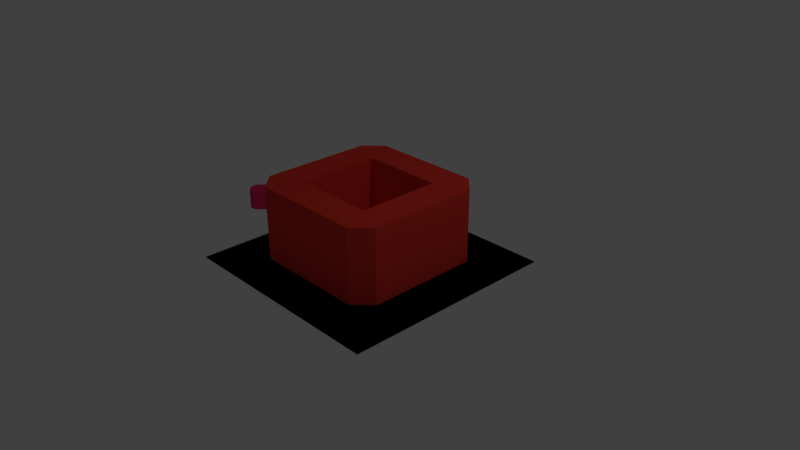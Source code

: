 # Source: Barcelona.blend  (saved by Blender 2.79.0; exported with 4.5.12 LTS)
import bpy
from mathutils import Matrix  # noqa: F401  (used for matrix-valued properties, if any)

bpy.ops.wm.read_factory_settings(use_empty=True)
scene = bpy.context.scene
scene.name = 'Scene'

# ---- collections
col_collection_1 = bpy.data.collections.new('Collection 1'); scene.collection.children.link(col_collection_1)
col_collection_20 = bpy.data.collections.new('Collection 20'); scene.collection.children.link(col_collection_20)

# ---- materials (node trees are filled in below, after node groups)
mat_street2 = bpy.data.materials.new('Street2')
mat_street2.alpha_threshold = 0.0
mat_street2.use_transparent_shadow = False
mat_street2.diffuse_color = (0.02928, 0.02516, 0.03305, 1.0)
mat_street2.roughness = 0.5
mat_playermat = bpy.data.materials.new('PlayerMat')
mat_playermat.alpha_threshold = 0.0
mat_playermat.use_transparent_shadow = False
mat_playermat.diffuse_color = (0.8, 0.03283, 0.1316, 1.0)
mat_playermat.roughness = 0.5
mat_building2 = bpy.data.materials.new('Building2')
mat_building2.alpha_threshold = 0.0
mat_building2.use_transparent_shadow = False
mat_building2.diffuse_color = (0.8, 0.04617, 0.03058, 1.0)
mat_building2.roughness = 0.5
mat_building2.line_color = (0.0, 0.0, 0.0, 1.0)
mat_inside = bpy.data.materials.new('Inside')
mat_inside.alpha_threshold = 0.0
mat_inside.use_transparent_shadow = False
mat_inside.diffuse_color = (0.8, 0.1611, 0.03782, 1.0)
mat_inside.roughness = 0.5

# ---- material node trees

# ---- world
world_world = bpy.data.worlds.new('World'); scene.world = world_world
world_world.color = (0.05088, 0.05088, 0.05088)
world_world.use_sun_shadow = False
world_world.sun_shadow_jitter_overblur = 0.0
world_world.cycles.sampling_method = 'MANUAL'

# ---- cameras
cam_camera = bpy.data.cameras.new('Camera')
cam_camera.clip_end = 100.0
cam_camera.lens = 35.0
cam_camera.sensor_width = 32.0
cam_camera.sensor_height = 18.0
cam_camera.ortho_scale = 7.314
cam_camera.dof.focus_distance = 0.0
cam_camera.dof.aperture_fstop = 128.0

# ---- lights
light_lamp = bpy.data.lights.new('Lamp', 'POINT')
light_lamp.transmission_factor = 0.0
light_lamp.cutoff_distance = 30.0
light_lamp.energy = 100.0
light_lamp.shadow_buffer_clip_start = 1.001
light_lamp.shadow_soft_size = 0.1
light_lamp.shadow_maximum_resolution = 0.006
light_lamp.use_absolute_resolution = True

# ---- meshes
me_plane = bpy.data.meshes.new('Plane')
me_plane.from_pydata([(1.907e-06, 0.0, 0.0), (-1.253, 0.0, 0.0), (1.907e-06, -1.253, 0.0), (-1.505, -1.505, -0.08155), (1.907e-06, -1.505, -0.08155), (-1.253, 0.0, -0.08155), (-1.505, 0.0, -0.08155), (1.907e-06, -1.253, -0.08155), (-1.505, -0.8142, -0.08155), (-1.253, -0.8142, -0.08155), (1.907e-06, -0.8142, 0.0), (-1.253, -0.8142, 0.0), (-0.8142, 0.0, 0.0), (-0.8142, -1.253, 0.0), (-0.8142, -1.505, -0.08155), (-0.8142, -1.253, -0.08155), (-0.8142, -0.8142, 0.0)], [], [(16, 10, 0, 12), (11, 1, 5, 9), (8, 9, 5, 6), (14, 4, 7, 15), (13, 2, 10, 16), (13, 16, 11), (2, 13, 15, 7), (11, 16, 12, 1), (8, 3, 14, 15, 9), (11, 9, 15, 13)])
me_plane.materials.append(mat_street2)
me_plane.use_remesh_preserve_volume = False
me_plane.use_remesh_preserve_attributes = False
me_plane.use_mirror_vertex_groups = False
me_plane.update()
me_cube_001 = bpy.data.meshes.new('Cube.001')
me_cube_001.from_pydata([(0.1849, 0.006428, -0.1376), (0.1849, 0.006428, 0.1376), (-0.1071, 0.1037, -0.1376), (-0.1071, 0.1037, 0.1376), (0.08754, 0.1037, -0.1376), (0.08754, 0.1037, 0.1376), (0.08754, -0.09089, -0.1376), (0.08754, -0.09089, 0.1376), (-0.1071, -0.09089, -0.1376), (-0.1071, -0.09089, 0.1376), (-0.009777, 0.006428, 0.1376), (-0.009777, 0.006428, -0.1376), (-0.1558, 0.05509, -0.1376), (-0.05844, 0.1524, 0.1376), (0.03888, 0.1524, -0.1376), (0.1362, 0.05509, 0.1376), (0.1362, -0.04223, -0.1376), (0.03888, -0.1396, 0.1376), (-0.05844, -0.1396, -0.1376), (-0.1558, -0.04223, 0.1376), (-0.05844, 0.1524, -0.1376), (-0.1558, 0.05509, 0.1376), (0.1362, 0.05509, -0.1376), (0.03888, 0.1524, 0.1376), (0.03888, -0.1396, -0.1376), (0.1362, -0.04223, 0.1376), (-0.1558, -0.04223, -0.1376), (-0.05844, -0.1396, 0.1376), (-0.05844, -0.04223, 0.1376), (0.03888, 0.05509, 0.1376), (0.03888, -0.04223, 0.1376), (-0.05844, 0.05509, 0.1376), (-0.05844, -0.04223, -0.1376), (0.03888, 0.05509, -0.1376), (-0.05844, 0.05509, -0.1376), (0.03888, -0.04223, -0.1376), (0.08754, 0.006428, -0.1376), (-0.009777, 0.1037, -0.1376), (-0.1071, 0.006428, -0.1376), (-0.009777, 0.1037, 0.1376), (0.08754, 0.006428, 0.1376), (-0.009777, -0.09089, 0.1376), (-0.1071, 0.006428, 0.1376), (-0.009777, -0.09089, -0.1376)], [], [(3, 13, 20, 2), (5, 15, 22, 4), (7, 17, 24, 6), (9, 19, 26, 8), (43, 24, 18), (42, 21, 19), (41, 28, 9, 27), (40, 29, 10, 30), (39, 13, 3, 31), (38, 32, 8, 26), (37, 33, 11, 34), (36, 16, 6, 35), (12, 21, 3, 2), (14, 23, 5, 4), (24, 17, 27, 18), (16, 25, 7, 6), (0, 1, 25, 16), (18, 27, 9, 8), (26, 19, 21, 12), (33, 36, 35, 11), (4, 22, 36, 33), (22, 0, 16, 36), (20, 37, 34, 2), (14, 37, 20), (14, 4, 33, 37), (12, 38, 26), (2, 34, 38, 12), (34, 11, 32, 38), (29, 39, 31, 10), (5, 23, 39, 29), (23, 13, 39), (25, 40, 30, 7), (1, 15, 40, 25), (15, 5, 29, 40), (17, 41, 27), (7, 30, 41, 17), (30, 10, 28, 41), (28, 42, 19, 9), (10, 31, 42, 28), (31, 3, 21, 42), (32, 43, 18, 8), (11, 35, 43, 32), (35, 6, 24, 43), (22, 15, 1, 0), (20, 13, 23, 14)])
me_cube_001.materials.append(mat_playermat)
me_cube_001.use_remesh_preserve_volume = False
me_cube_001.use_remesh_preserve_attributes = False
me_cube_001.use_mirror_vertex_groups = False
me_cube_001.update()
me_cube = bpy.data.meshes.new('Cube')
me_cube.from_pydata([(-0.7667, 1.0, 0.0), (-1.0, 0.7667, 0.0), (-0.7667, 1.0, 1.0), (-1.0, 0.7667, 1.0), (1.788e-07, 1.0, 0.0), (-1.0, 2.98e-07, 0.0), (2.384e-07, 1.0, 1.0), (-1.0, 1.788e-07, 1.0), (1.49e-07, 0.5667, 0.0), (-0.5667, 2.384e-07, 0.0), (-0.5667, 0.5667, 0.0), (-0.5667, 5.96e-08, 1.0), (-0.5667, 0.5667, 1.0), (1.043e-07, 0.5667, 1.0)], [], [(9, 10, 12, 11), (0, 10, 1), (2, 3, 12), (5, 7, 3, 1), (7, 11, 12, 3), (0, 1, 3, 2), (12, 10, 8, 13), (9, 5, 1, 10), (4, 0, 2, 6), (8, 10, 0, 4), (6, 2, 12, 13)])
me_cube.materials.append(mat_building2)
me_cube.materials.append(mat_street2)
me_cube.materials.append(mat_inside)
me_cube.use_remesh_preserve_volume = False
me_cube.use_remesh_preserve_attributes = False
me_cube.use_mirror_vertex_groups = False
me_cube.update()
me_cube_003 = bpy.data.meshes.new('Cube.003')
me_cube_003.from_pydata([(-0.5578, -0.5578, -0.0004033), (-0.5578, -0.5578, 0.2609), (-0.5578, 0.5578, -0.0004033), (-0.5578, 0.5578, 0.2609), (0.5578, -0.5578, -0.0004033), (0.5578, -0.5578, 0.2609), (0.5578, 0.5578, -0.0004033), (0.5578, 0.5578, 0.2609)], [], [(0, 1, 3, 2), (2, 3, 7, 6), (6, 7, 5, 4), (4, 5, 1, 0), (2, 6, 4, 0), (7, 3, 1, 5)])
me_cube_003.materials.append(mat_inside)
me_cube_003.use_remesh_preserve_volume = False
me_cube_003.use_remesh_preserve_attributes = False
me_cube_003.use_mirror_vertex_groups = False
me_cube_003.update()

# ---- objects
ob_ground = bpy.data.objects.new('Ground', me_plane)
ob_player = bpy.data.objects.new('Player', me_cube_001)
ob_building = bpy.data.objects.new('Building', me_cube)
ob_lamp_001 = bpy.data.objects.new('Lamp.001', light_lamp)
ob_camera = bpy.data.objects.new('Camera', cam_camera)
ob_inside = bpy.data.objects.new('Inside', me_cube_003)

# ---- transforms, parenting, visibility, modifiers, constraints
ob_ground.location = (0.0, 0.0, 0.0)
ob_ground.lineart.crease_threshold = 0.0
_m = ob_ground.modifiers.new('Bevel', 'BEVEL')
_m.width = 0.023
_m.width_pct = 0.023
_m.limit_method = 'WEIGHT'
_m.spread = 0.0
_m = ob_ground.modifiers.new('Mirror', 'MIRROR')
_m.use_axis = (True, True, False)
ob_player.location = (-2.4, 0.0, 0.0)
ob_player.lineart.crease_threshold = 0.0
ob_building.location = (0.0, 0.0, 0.0)
ob_building.lock_rotations_4d = False
ob_building.empty_display_type = 'ARROWS'
ob_building.lineart.crease_threshold = 0.0
_m = ob_building.modifiers.new('Mirror', 'MIRROR')
_m.use_axis = (True, True, False)
_m = ob_building.modifiers.new('Bevel', 'BEVEL')
_m.limit_method = 'WEIGHT'
_m.spread = 0.0
_m = ob_building.modifiers.new('Boolean', 'BOOLEAN')
_m.object = ob_ground
_m.operation = 'UNION'
_m.solver = 'FAST'
ob_lamp_001.location = (4.076, 1.005, 5.904)
ob_lamp_001.rotation_euler = (0.6503, 0.05522, 1.866)
ob_lamp_001.lock_rotations_4d = False
ob_lamp_001.empty_display_type = 'ARROWS'
ob_lamp_001.color = (0.0, 0.0, 0.0, 0.0)
ob_lamp_001.lineart.crease_threshold = 0.0
ob_camera.location = (7.481, -6.508, 5.344)
ob_camera.rotation_euler = (1.109, 0.0, 0.8149)
ob_camera.lock_rotations_4d = False
ob_camera.empty_display_type = 'ARROWS'
ob_camera.color = (0.0, 0.0, 0.0, 0.0)
ob_camera.display_type = 'WIRE'
ob_camera.lineart.crease_threshold = 0.0
ob_inside.location = (0.0, 0.0, 0.0)
ob_inside.lineart.crease_threshold = 0.0
_m = ob_inside.modifiers.new('Bevel', 'BEVEL')
_m.width = 0.029
_m.width_pct = 0.029
_m.limit_method = 'WEIGHT'
_m.spread = 0.0

# ---- collection membership
col_collection_1.objects.link(ob_ground)
col_collection_1.objects.link(ob_player)
col_collection_1.objects.link(ob_building)
col_collection_1.objects.link(ob_lamp_001)
col_collection_1.objects.link(ob_camera)
col_collection_20.objects.link(ob_inside)

# ---- scene / render settings (as saved in the file)
scene.camera = ob_camera
scene.frame_start = 1; scene.frame_end = 250; scene.frame_set(1)
scene.render.engine = 'BLENDER_EEVEE_NEXT'
scene.render.resolution_percentage = 50
scene.render.dither_intensity = 0.0
scene.cycles.use_denoising = False
scene.cycles.samples = 128
scene.cycles.sampling_pattern = 'TABULATED_SOBOL'
scene.cycles.use_adaptive_sampling = False
scene.cycles.use_light_tree = False
scene.cycles.blur_glossy = 0.0
scene.cycles.sample_clamp_indirect = 0.0
scene.view_settings.view_transform = 'Standard'
bpy.context.view_layer.update()
